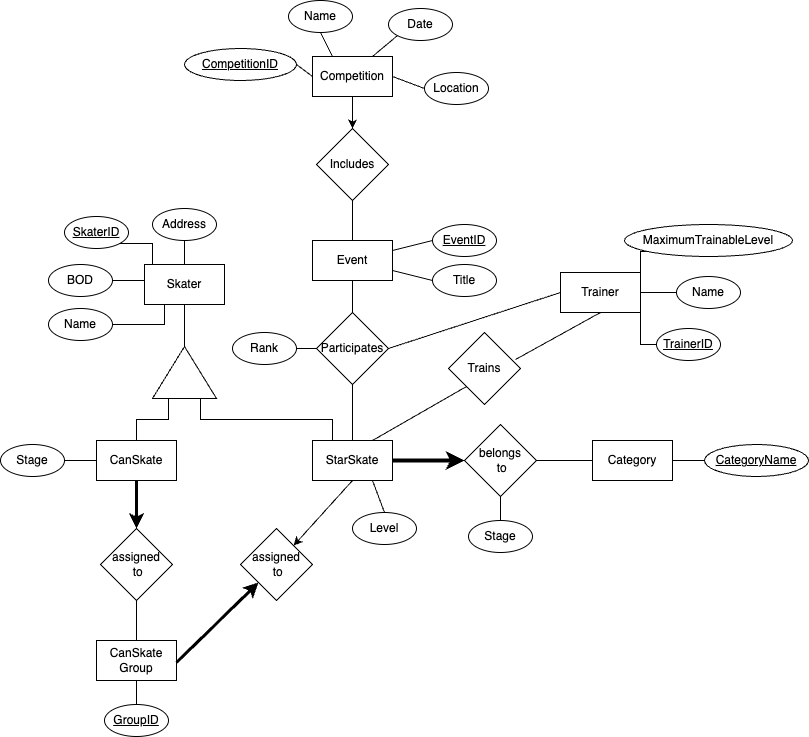

The diagram above was exported from draw.io. Its source (the exported page's mxGraphModel, read from the mxfile embedded in the PNG):
<mxGraphModel dx="1193" dy="779" grid="1" gridSize="8" guides="1" tooltips="1" connect="1" arrows="1" fold="1" page="1" pageScale="1" pageWidth="1400" pageHeight="850" math="0" shadow="0">
  <root>
    <mxCell id="0" />
    <mxCell id="1" parent="0" />
    <mxCell id="6jUXOxNOjTueGdBQ43NU-3" style="edgeStyle=orthogonalEdgeStyle;rounded=0;orthogonalLoop=1;jettySize=auto;html=1;exitX=0.5;exitY=1;exitDx=0;exitDy=0;entryX=1;entryY=0.5;entryDx=0;entryDy=0;endArrow=none;endFill=0;" edge="1" parent="1" source="6jUXOxNOjTueGdBQ43NU-1" target="6jUXOxNOjTueGdBQ43NU-2">
      <mxGeometry relative="1" as="geometry" />
    </mxCell>
    <mxCell id="6jUXOxNOjTueGdBQ43NU-1" value="Skater" style="rounded=0;whiteSpace=wrap;html=1;" vertex="1" parent="1">
      <mxGeometry x="328" y="296" width="80" height="40" as="geometry" />
    </mxCell>
    <mxCell id="6jUXOxNOjTueGdBQ43NU-10" style="edgeStyle=orthogonalEdgeStyle;rounded=0;orthogonalLoop=1;jettySize=auto;html=1;exitX=0;exitY=0.25;exitDx=0;exitDy=0;entryX=0.5;entryY=0;entryDx=0;entryDy=0;endArrow=none;endFill=0;" edge="1" parent="1" source="6jUXOxNOjTueGdBQ43NU-2" target="6jUXOxNOjTueGdBQ43NU-4">
      <mxGeometry relative="1" as="geometry" />
    </mxCell>
    <mxCell id="6jUXOxNOjTueGdBQ43NU-11" style="edgeStyle=orthogonalEdgeStyle;rounded=0;orthogonalLoop=1;jettySize=auto;html=1;exitX=0;exitY=0.75;exitDx=0;exitDy=0;entryX=0.25;entryY=0;entryDx=0;entryDy=0;endArrow=none;endFill=0;" edge="1" parent="1" source="6jUXOxNOjTueGdBQ43NU-2" target="6jUXOxNOjTueGdBQ43NU-5">
      <mxGeometry relative="1" as="geometry" />
    </mxCell>
    <mxCell id="6jUXOxNOjTueGdBQ43NU-2" value="" style="triangle;whiteSpace=wrap;html=1;rotation=-90;" vertex="1" parent="1">
      <mxGeometry x="342" y="372" width="52" height="64" as="geometry" />
    </mxCell>
    <mxCell id="6jUXOxNOjTueGdBQ43NU-8" style="edgeStyle=orthogonalEdgeStyle;rounded=0;orthogonalLoop=1;jettySize=auto;html=1;exitX=0.5;exitY=1;exitDx=0;exitDy=0;entryX=0.5;entryY=0;entryDx=0;entryDy=0;strokeWidth=3;" edge="1" parent="1" source="6jUXOxNOjTueGdBQ43NU-4" target="6jUXOxNOjTueGdBQ43NU-6">
      <mxGeometry relative="1" as="geometry" />
    </mxCell>
    <mxCell id="6jUXOxNOjTueGdBQ43NU-4" value="CanSkate" style="rounded=0;whiteSpace=wrap;html=1;" vertex="1" parent="1">
      <mxGeometry x="280" y="472" width="80" height="40" as="geometry" />
    </mxCell>
    <mxCell id="6jUXOxNOjTueGdBQ43NU-17" style="edgeStyle=orthogonalEdgeStyle;rounded=0;orthogonalLoop=1;jettySize=auto;html=1;exitX=1;exitY=0.5;exitDx=0;exitDy=0;entryX=0;entryY=0.5;entryDx=0;entryDy=0;strokeWidth=4;" edge="1" parent="1" source="6jUXOxNOjTueGdBQ43NU-5" target="6jUXOxNOjTueGdBQ43NU-16">
      <mxGeometry relative="1" as="geometry" />
    </mxCell>
    <mxCell id="6jUXOxNOjTueGdBQ43NU-27" style="edgeStyle=orthogonalEdgeStyle;rounded=0;orthogonalLoop=1;jettySize=auto;html=1;exitX=0.5;exitY=0;exitDx=0;exitDy=0;entryX=0.5;entryY=1;entryDx=0;entryDy=0;endArrow=none;endFill=0;" edge="1" parent="1" source="6jUXOxNOjTueGdBQ43NU-5" target="6jUXOxNOjTueGdBQ43NU-28">
      <mxGeometry relative="1" as="geometry">
        <mxPoint x="536" y="376" as="targetPoint" />
      </mxGeometry>
    </mxCell>
    <mxCell id="6jUXOxNOjTueGdBQ43NU-5" value="StarSkate" style="rounded=0;whiteSpace=wrap;html=1;" vertex="1" parent="1">
      <mxGeometry x="496" y="472" width="80" height="40" as="geometry" />
    </mxCell>
    <mxCell id="6jUXOxNOjTueGdBQ43NU-9" style="edgeStyle=orthogonalEdgeStyle;rounded=0;orthogonalLoop=1;jettySize=auto;html=1;exitX=0.5;exitY=1;exitDx=0;exitDy=0;entryX=0.5;entryY=0;entryDx=0;entryDy=0;endArrow=none;endFill=0;" edge="1" parent="1" source="6jUXOxNOjTueGdBQ43NU-6" target="6jUXOxNOjTueGdBQ43NU-7">
      <mxGeometry relative="1" as="geometry" />
    </mxCell>
    <mxCell id="6jUXOxNOjTueGdBQ43NU-6" value="assigned&lt;div&gt;&amp;nbsp;to&lt;/div&gt;" style="rhombus;whiteSpace=wrap;html=1;" vertex="1" parent="1">
      <mxGeometry x="284" y="560" width="72" height="72" as="geometry" />
    </mxCell>
    <mxCell id="6jUXOxNOjTueGdBQ43NU-45" style="edgeStyle=orthogonalEdgeStyle;rounded=0;orthogonalLoop=1;jettySize=auto;html=1;exitX=0.5;exitY=1;exitDx=0;exitDy=0;entryX=0.5;entryY=0;entryDx=0;entryDy=0;endArrow=none;endFill=0;" edge="1" parent="1" source="6jUXOxNOjTueGdBQ43NU-7" target="6jUXOxNOjTueGdBQ43NU-44">
      <mxGeometry relative="1" as="geometry" />
    </mxCell>
    <mxCell id="6jUXOxNOjTueGdBQ43NU-7" value="CanSkate Group" style="rounded=0;whiteSpace=wrap;html=1;" vertex="1" parent="1">
      <mxGeometry x="280" y="672" width="80" height="40" as="geometry" />
    </mxCell>
    <mxCell id="6jUXOxNOjTueGdBQ43NU-12" value="assigned&lt;div&gt;&amp;nbsp;to&lt;/div&gt;" style="rhombus;whiteSpace=wrap;html=1;" vertex="1" parent="1">
      <mxGeometry x="424" y="560" width="72" height="72" as="geometry" />
    </mxCell>
    <mxCell id="6jUXOxNOjTueGdBQ43NU-14" value="" style="endArrow=none;html=1;rounded=0;entryX=0.5;entryY=1;entryDx=0;entryDy=0;endFill=0;startArrow=classic;startFill=1;" edge="1" parent="1" source="6jUXOxNOjTueGdBQ43NU-12" target="6jUXOxNOjTueGdBQ43NU-5">
      <mxGeometry width="50" height="50" relative="1" as="geometry">
        <mxPoint x="472" y="578" as="sourcePoint" />
        <mxPoint x="522" y="528" as="targetPoint" />
      </mxGeometry>
    </mxCell>
    <mxCell id="6jUXOxNOjTueGdBQ43NU-15" value="" style="endArrow=classic;html=1;rounded=0;entryX=0;entryY=1;entryDx=0;entryDy=0;strokeWidth=3;endFill=1;" edge="1" parent="1" target="6jUXOxNOjTueGdBQ43NU-12">
      <mxGeometry width="50" height="50" relative="1" as="geometry">
        <mxPoint x="360" y="694" as="sourcePoint" />
        <mxPoint x="398" y="632" as="targetPoint" />
      </mxGeometry>
    </mxCell>
    <mxCell id="6jUXOxNOjTueGdBQ43NU-19" style="edgeStyle=orthogonalEdgeStyle;rounded=0;orthogonalLoop=1;jettySize=auto;html=1;exitX=1;exitY=0.5;exitDx=0;exitDy=0;entryX=0;entryY=0.5;entryDx=0;entryDy=0;endArrow=none;endFill=0;" edge="1" parent="1" source="6jUXOxNOjTueGdBQ43NU-16" target="6jUXOxNOjTueGdBQ43NU-18">
      <mxGeometry relative="1" as="geometry" />
    </mxCell>
    <mxCell id="6jUXOxNOjTueGdBQ43NU-50" style="edgeStyle=orthogonalEdgeStyle;rounded=0;orthogonalLoop=1;jettySize=auto;html=1;exitX=0.5;exitY=1;exitDx=0;exitDy=0;endArrow=none;endFill=0;" edge="1" parent="1" source="6jUXOxNOjTueGdBQ43NU-16" target="6jUXOxNOjTueGdBQ43NU-49">
      <mxGeometry relative="1" as="geometry" />
    </mxCell>
    <mxCell id="6jUXOxNOjTueGdBQ43NU-16" value="belongs&lt;div&gt;&amp;nbsp;to&lt;/div&gt;" style="rhombus;whiteSpace=wrap;html=1;" vertex="1" parent="1">
      <mxGeometry x="648" y="456" width="72" height="72" as="geometry" />
    </mxCell>
    <mxCell id="6jUXOxNOjTueGdBQ43NU-52" style="edgeStyle=orthogonalEdgeStyle;rounded=0;orthogonalLoop=1;jettySize=auto;html=1;exitX=1;exitY=0.5;exitDx=0;exitDy=0;entryX=0;entryY=0.5;entryDx=0;entryDy=0;endArrow=none;endFill=0;" edge="1" parent="1" source="6jUXOxNOjTueGdBQ43NU-18" target="6jUXOxNOjTueGdBQ43NU-51">
      <mxGeometry relative="1" as="geometry" />
    </mxCell>
    <mxCell id="6jUXOxNOjTueGdBQ43NU-18" value="Category" style="rounded=0;whiteSpace=wrap;html=1;" vertex="1" parent="1">
      <mxGeometry x="776" y="472" width="80" height="40" as="geometry" />
    </mxCell>
    <mxCell id="6jUXOxNOjTueGdBQ43NU-58" style="edgeStyle=orthogonalEdgeStyle;rounded=0;orthogonalLoop=1;jettySize=auto;html=1;exitX=1;exitY=0.5;exitDx=0;exitDy=0;entryX=0;entryY=0.5;entryDx=0;entryDy=0;endArrow=none;endFill=0;" edge="1" parent="1" source="6jUXOxNOjTueGdBQ43NU-20" target="6jUXOxNOjTueGdBQ43NU-54">
      <mxGeometry relative="1" as="geometry" />
    </mxCell>
    <mxCell id="6jUXOxNOjTueGdBQ43NU-59" style="edgeStyle=orthogonalEdgeStyle;rounded=0;orthogonalLoop=1;jettySize=auto;html=1;exitX=1;exitY=1;exitDx=0;exitDy=0;entryX=0;entryY=0.5;entryDx=0;entryDy=0;endArrow=none;endFill=0;" edge="1" parent="1" source="6jUXOxNOjTueGdBQ43NU-20" target="6jUXOxNOjTueGdBQ43NU-55">
      <mxGeometry relative="1" as="geometry">
        <Array as="points">
          <mxPoint x="824" y="376" />
        </Array>
      </mxGeometry>
    </mxCell>
    <mxCell id="6jUXOxNOjTueGdBQ43NU-20" value="Trainer" style="rounded=0;whiteSpace=wrap;html=1;" vertex="1" parent="1">
      <mxGeometry x="744" y="304" width="80" height="40" as="geometry" />
    </mxCell>
    <mxCell id="6jUXOxNOjTueGdBQ43NU-21" value="Trains" style="rhombus;whiteSpace=wrap;html=1;" vertex="1" parent="1">
      <mxGeometry x="632" y="364" width="72" height="72" as="geometry" />
    </mxCell>
    <mxCell id="6jUXOxNOjTueGdBQ43NU-22" value="" style="endArrow=none;html=1;rounded=0;entryX=0;entryY=1;entryDx=0;entryDy=0;endFill=0;startArrow=none;startFill=0;exitX=0.75;exitY=0;exitDx=0;exitDy=0;" edge="1" parent="1" source="6jUXOxNOjTueGdBQ43NU-5" target="6jUXOxNOjTueGdBQ43NU-21">
      <mxGeometry width="50" height="50" relative="1" as="geometry">
        <mxPoint x="560" y="481" as="sourcePoint" />
        <mxPoint x="619" y="416" as="targetPoint" />
      </mxGeometry>
    </mxCell>
    <mxCell id="6jUXOxNOjTueGdBQ43NU-24" value="" style="endArrow=none;html=1;rounded=0;endFill=0;startArrow=none;startFill=0;exitX=0.931;exitY=0.375;exitDx=0;exitDy=0;entryX=0.5;entryY=1;entryDx=0;entryDy=0;exitPerimeter=0;" edge="1" parent="1" source="6jUXOxNOjTueGdBQ43NU-21" target="6jUXOxNOjTueGdBQ43NU-20">
      <mxGeometry width="50" height="50" relative="1" as="geometry">
        <mxPoint x="696" y="406" as="sourcePoint" />
        <mxPoint x="776" y="352" as="targetPoint" />
      </mxGeometry>
    </mxCell>
    <mxCell id="6jUXOxNOjTueGdBQ43NU-29" style="edgeStyle=orthogonalEdgeStyle;rounded=0;orthogonalLoop=1;jettySize=auto;html=1;exitX=0.5;exitY=1;exitDx=0;exitDy=0;entryX=0.5;entryY=0;entryDx=0;entryDy=0;endArrow=none;endFill=0;" edge="1" parent="1" source="6jUXOxNOjTueGdBQ43NU-25" target="6jUXOxNOjTueGdBQ43NU-28">
      <mxGeometry relative="1" as="geometry" />
    </mxCell>
    <mxCell id="6jUXOxNOjTueGdBQ43NU-63" style="rounded=0;orthogonalLoop=1;jettySize=auto;html=1;exitX=1;exitY=0.25;exitDx=0;exitDy=0;entryX=0;entryY=0.5;entryDx=0;entryDy=0;endArrow=none;endFill=0;" edge="1" parent="1" source="6jUXOxNOjTueGdBQ43NU-25" target="6jUXOxNOjTueGdBQ43NU-60">
      <mxGeometry relative="1" as="geometry" />
    </mxCell>
    <mxCell id="6jUXOxNOjTueGdBQ43NU-65" style="rounded=0;orthogonalLoop=1;jettySize=auto;html=1;exitX=1;exitY=0.75;exitDx=0;exitDy=0;entryX=0;entryY=0.5;entryDx=0;entryDy=0;endArrow=none;endFill=0;" edge="1" parent="1" source="6jUXOxNOjTueGdBQ43NU-25" target="6jUXOxNOjTueGdBQ43NU-62">
      <mxGeometry relative="1" as="geometry" />
    </mxCell>
    <mxCell id="6jUXOxNOjTueGdBQ43NU-25" value="Event" style="rounded=0;whiteSpace=wrap;html=1;" vertex="1" parent="1">
      <mxGeometry x="496" y="272" width="80" height="40" as="geometry" />
    </mxCell>
    <mxCell id="6jUXOxNOjTueGdBQ43NU-32" style="edgeStyle=orthogonalEdgeStyle;rounded=0;orthogonalLoop=1;jettySize=auto;html=1;exitX=0.5;exitY=1;exitDx=0;exitDy=0;entryX=0.5;entryY=0;entryDx=0;entryDy=0;endArrow=classic;endFill=1;startArrow=none;startFill=0;" edge="1" parent="1" source="6jUXOxNOjTueGdBQ43NU-26" target="6jUXOxNOjTueGdBQ43NU-30">
      <mxGeometry relative="1" as="geometry" />
    </mxCell>
    <mxCell id="6jUXOxNOjTueGdBQ43NU-77" style="rounded=0;orthogonalLoop=1;jettySize=auto;html=1;exitX=1;exitY=0.5;exitDx=0;exitDy=0;entryX=0;entryY=0.5;entryDx=0;entryDy=0;endArrow=none;endFill=0;" edge="1" parent="1" source="6jUXOxNOjTueGdBQ43NU-26" target="6jUXOxNOjTueGdBQ43NU-71">
      <mxGeometry relative="1" as="geometry" />
    </mxCell>
    <mxCell id="6jUXOxNOjTueGdBQ43NU-26" value="Competition" style="rounded=0;whiteSpace=wrap;html=1;" vertex="1" parent="1">
      <mxGeometry x="496" y="88" width="80" height="40" as="geometry" />
    </mxCell>
    <mxCell id="6jUXOxNOjTueGdBQ43NU-67" style="edgeStyle=orthogonalEdgeStyle;rounded=0;orthogonalLoop=1;jettySize=auto;html=1;exitX=0;exitY=0.5;exitDx=0;exitDy=0;entryX=1;entryY=0.5;entryDx=0;entryDy=0;endArrow=none;endFill=0;" edge="1" parent="1" source="6jUXOxNOjTueGdBQ43NU-28" target="6jUXOxNOjTueGdBQ43NU-66">
      <mxGeometry relative="1" as="geometry" />
    </mxCell>
    <mxCell id="6jUXOxNOjTueGdBQ43NU-28" value="Participates" style="rhombus;whiteSpace=wrap;html=1;" vertex="1" parent="1">
      <mxGeometry x="500" y="344" width="72" height="72" as="geometry" />
    </mxCell>
    <mxCell id="6jUXOxNOjTueGdBQ43NU-31" style="edgeStyle=orthogonalEdgeStyle;rounded=0;orthogonalLoop=1;jettySize=auto;html=1;exitX=0.5;exitY=1;exitDx=0;exitDy=0;entryX=0.5;entryY=0;entryDx=0;entryDy=0;endArrow=none;endFill=0;" edge="1" parent="1" source="6jUXOxNOjTueGdBQ43NU-30" target="6jUXOxNOjTueGdBQ43NU-25">
      <mxGeometry relative="1" as="geometry" />
    </mxCell>
    <mxCell id="6jUXOxNOjTueGdBQ43NU-30" value="Includes" style="rhombus;whiteSpace=wrap;html=1;" vertex="1" parent="1">
      <mxGeometry x="500" y="160" width="72" height="72" as="geometry" />
    </mxCell>
    <mxCell id="6jUXOxNOjTueGdBQ43NU-33" value="" style="endArrow=none;html=1;rounded=0;endFill=0;startArrow=none;startFill=0;exitX=1;exitY=0.5;exitDx=0;exitDy=0;entryX=0;entryY=0.5;entryDx=0;entryDy=0;" edge="1" parent="1" source="6jUXOxNOjTueGdBQ43NU-28" target="6jUXOxNOjTueGdBQ43NU-20">
      <mxGeometry width="50" height="50" relative="1" as="geometry">
        <mxPoint x="616" y="336" as="sourcePoint" />
        <mxPoint x="714" y="298" as="targetPoint" />
      </mxGeometry>
    </mxCell>
    <mxCell id="6jUXOxNOjTueGdBQ43NU-34" value="&lt;u&gt;SkaterID&lt;/u&gt;" style="ellipse;whiteSpace=wrap;html=1;" vertex="1" parent="1">
      <mxGeometry x="248" y="248" width="64" height="32" as="geometry" />
    </mxCell>
    <mxCell id="6jUXOxNOjTueGdBQ43NU-40" style="edgeStyle=orthogonalEdgeStyle;rounded=0;orthogonalLoop=1;jettySize=auto;html=1;exitX=1;exitY=0.5;exitDx=0;exitDy=0;entryX=0;entryY=0.5;entryDx=0;entryDy=0;endArrow=none;endFill=0;" edge="1" parent="1" source="6jUXOxNOjTueGdBQ43NU-35" target="6jUXOxNOjTueGdBQ43NU-1">
      <mxGeometry relative="1" as="geometry" />
    </mxCell>
    <mxCell id="6jUXOxNOjTueGdBQ43NU-35" value="BOD" style="ellipse;whiteSpace=wrap;html=1;" vertex="1" parent="1">
      <mxGeometry x="232" y="296" width="64" height="32" as="geometry" />
    </mxCell>
    <mxCell id="6jUXOxNOjTueGdBQ43NU-41" style="edgeStyle=orthogonalEdgeStyle;rounded=0;orthogonalLoop=1;jettySize=auto;html=1;exitX=1;exitY=0.5;exitDx=0;exitDy=0;entryX=0.25;entryY=1;entryDx=0;entryDy=0;endArrow=none;endFill=0;" edge="1" parent="1" source="6jUXOxNOjTueGdBQ43NU-36" target="6jUXOxNOjTueGdBQ43NU-1">
      <mxGeometry relative="1" as="geometry" />
    </mxCell>
    <mxCell id="6jUXOxNOjTueGdBQ43NU-36" value="Name" style="ellipse;whiteSpace=wrap;html=1;" vertex="1" parent="1">
      <mxGeometry x="232" y="340" width="64" height="32" as="geometry" />
    </mxCell>
    <mxCell id="6jUXOxNOjTueGdBQ43NU-38" style="edgeStyle=orthogonalEdgeStyle;rounded=0;orthogonalLoop=1;jettySize=auto;html=1;exitX=0.5;exitY=1;exitDx=0;exitDy=0;entryX=0.5;entryY=0;entryDx=0;entryDy=0;endArrow=none;endFill=0;" edge="1" parent="1" source="6jUXOxNOjTueGdBQ43NU-37" target="6jUXOxNOjTueGdBQ43NU-1">
      <mxGeometry relative="1" as="geometry" />
    </mxCell>
    <mxCell id="6jUXOxNOjTueGdBQ43NU-37" value="Address" style="ellipse;whiteSpace=wrap;html=1;" vertex="1" parent="1">
      <mxGeometry x="336" y="240" width="64" height="32" as="geometry" />
    </mxCell>
    <mxCell id="6jUXOxNOjTueGdBQ43NU-39" style="edgeStyle=orthogonalEdgeStyle;rounded=0;orthogonalLoop=1;jettySize=auto;html=1;exitX=1;exitY=1;exitDx=0;exitDy=0;endArrow=none;endFill=0;" edge="1" parent="1" source="6jUXOxNOjTueGdBQ43NU-34">
      <mxGeometry relative="1" as="geometry">
        <mxPoint x="336" y="296" as="targetPoint" />
      </mxGeometry>
    </mxCell>
    <mxCell id="6jUXOxNOjTueGdBQ43NU-43" style="edgeStyle=orthogonalEdgeStyle;rounded=0;orthogonalLoop=1;jettySize=auto;html=1;exitX=1;exitY=0.5;exitDx=0;exitDy=0;entryX=0;entryY=0.5;entryDx=0;entryDy=0;endArrow=none;endFill=0;" edge="1" parent="1" source="6jUXOxNOjTueGdBQ43NU-42" target="6jUXOxNOjTueGdBQ43NU-4">
      <mxGeometry relative="1" as="geometry" />
    </mxCell>
    <mxCell id="6jUXOxNOjTueGdBQ43NU-42" value="Stage" style="ellipse;whiteSpace=wrap;html=1;" vertex="1" parent="1">
      <mxGeometry x="184" y="476" width="64" height="32" as="geometry" />
    </mxCell>
    <mxCell id="6jUXOxNOjTueGdBQ43NU-44" value="&lt;u&gt;GroupID&lt;/u&gt;" style="ellipse;whiteSpace=wrap;html=1;" vertex="1" parent="1">
      <mxGeometry x="288" y="736" width="64" height="32" as="geometry" />
    </mxCell>
    <mxCell id="6jUXOxNOjTueGdBQ43NU-47" value="Level" style="ellipse;whiteSpace=wrap;html=1;" vertex="1" parent="1">
      <mxGeometry x="536" y="544" width="64" height="32" as="geometry" />
    </mxCell>
    <mxCell id="6jUXOxNOjTueGdBQ43NU-48" value="" style="endArrow=none;html=1;rounded=0;exitX=0.75;exitY=1;exitDx=0;exitDy=0;entryX=0.5;entryY=0;entryDx=0;entryDy=0;" edge="1" parent="1" source="6jUXOxNOjTueGdBQ43NU-5" target="6jUXOxNOjTueGdBQ43NU-47">
      <mxGeometry width="50" height="50" relative="1" as="geometry">
        <mxPoint x="616" y="610" as="sourcePoint" />
        <mxPoint x="666" y="560" as="targetPoint" />
      </mxGeometry>
    </mxCell>
    <mxCell id="6jUXOxNOjTueGdBQ43NU-49" value="Stage" style="ellipse;whiteSpace=wrap;html=1;" vertex="1" parent="1">
      <mxGeometry x="652" y="552" width="64" height="32" as="geometry" />
    </mxCell>
    <mxCell id="6jUXOxNOjTueGdBQ43NU-51" value="&lt;u&gt;CategoryName&lt;/u&gt;" style="ellipse;whiteSpace=wrap;html=1;" vertex="1" parent="1">
      <mxGeometry x="888" y="476" width="104" height="32" as="geometry" />
    </mxCell>
    <mxCell id="6jUXOxNOjTueGdBQ43NU-57" style="edgeStyle=orthogonalEdgeStyle;rounded=0;orthogonalLoop=1;jettySize=auto;html=1;exitX=0;exitY=1;exitDx=0;exitDy=0;entryX=1;entryY=0;entryDx=0;entryDy=0;endArrow=none;endFill=0;" edge="1" parent="1" source="6jUXOxNOjTueGdBQ43NU-53" target="6jUXOxNOjTueGdBQ43NU-20">
      <mxGeometry relative="1" as="geometry" />
    </mxCell>
    <mxCell id="6jUXOxNOjTueGdBQ43NU-53" value="MaximumTrainableLevel" style="ellipse;whiteSpace=wrap;html=1;" vertex="1" parent="1">
      <mxGeometry x="808" y="256" width="168" height="32" as="geometry" />
    </mxCell>
    <mxCell id="6jUXOxNOjTueGdBQ43NU-54" value="Name" style="ellipse;whiteSpace=wrap;html=1;" vertex="1" parent="1">
      <mxGeometry x="860" y="308" width="64" height="32" as="geometry" />
    </mxCell>
    <mxCell id="6jUXOxNOjTueGdBQ43NU-55" value="&lt;u&gt;TrainerID&lt;/u&gt;" style="ellipse;whiteSpace=wrap;html=1;" vertex="1" parent="1">
      <mxGeometry x="840" y="360" width="64" height="32" as="geometry" />
    </mxCell>
    <mxCell id="6jUXOxNOjTueGdBQ43NU-60" value="&lt;u&gt;EventID&lt;/u&gt;" style="ellipse;whiteSpace=wrap;html=1;" vertex="1" parent="1">
      <mxGeometry x="616" y="256" width="64" height="32" as="geometry" />
    </mxCell>
    <mxCell id="6jUXOxNOjTueGdBQ43NU-62" value="Title" style="ellipse;whiteSpace=wrap;html=1;" vertex="1" parent="1">
      <mxGeometry x="616" y="296" width="64" height="32" as="geometry" />
    </mxCell>
    <mxCell id="6jUXOxNOjTueGdBQ43NU-66" value="Rank" style="ellipse;whiteSpace=wrap;html=1;" vertex="1" parent="1">
      <mxGeometry x="416" y="364" width="64" height="32" as="geometry" />
    </mxCell>
    <mxCell id="6jUXOxNOjTueGdBQ43NU-72" style="rounded=0;orthogonalLoop=1;jettySize=auto;html=1;exitX=1;exitY=0.5;exitDx=0;exitDy=0;entryX=0;entryY=0.5;entryDx=0;entryDy=0;endArrow=none;endFill=0;" edge="1" parent="1" source="6jUXOxNOjTueGdBQ43NU-68" target="6jUXOxNOjTueGdBQ43NU-26">
      <mxGeometry relative="1" as="geometry" />
    </mxCell>
    <mxCell id="6jUXOxNOjTueGdBQ43NU-68" value="&lt;u&gt;CompetitionID&lt;/u&gt;" style="ellipse;whiteSpace=wrap;html=1;" vertex="1" parent="1">
      <mxGeometry x="368" y="80" width="112" height="32" as="geometry" />
    </mxCell>
    <mxCell id="6jUXOxNOjTueGdBQ43NU-76" style="rounded=0;orthogonalLoop=1;jettySize=auto;html=1;exitX=0.5;exitY=1;exitDx=0;exitDy=0;entryX=0.25;entryY=0;entryDx=0;entryDy=0;endArrow=none;endFill=0;" edge="1" parent="1" source="6jUXOxNOjTueGdBQ43NU-69" target="6jUXOxNOjTueGdBQ43NU-26">
      <mxGeometry relative="1" as="geometry" />
    </mxCell>
    <mxCell id="6jUXOxNOjTueGdBQ43NU-69" value="Name" style="ellipse;whiteSpace=wrap;html=1;" vertex="1" parent="1">
      <mxGeometry x="472" y="32" width="64" height="32" as="geometry" />
    </mxCell>
    <mxCell id="6jUXOxNOjTueGdBQ43NU-74" style="rounded=0;orthogonalLoop=1;jettySize=auto;html=1;exitX=0;exitY=1;exitDx=0;exitDy=0;entryX=0.75;entryY=0;entryDx=0;entryDy=0;endArrow=none;endFill=0;" edge="1" parent="1" source="6jUXOxNOjTueGdBQ43NU-70" target="6jUXOxNOjTueGdBQ43NU-26">
      <mxGeometry relative="1" as="geometry" />
    </mxCell>
    <mxCell id="6jUXOxNOjTueGdBQ43NU-70" value="Date" style="ellipse;whiteSpace=wrap;html=1;" vertex="1" parent="1">
      <mxGeometry x="572" y="40" width="64" height="32" as="geometry" />
    </mxCell>
    <mxCell id="6jUXOxNOjTueGdBQ43NU-71" value="Location" style="ellipse;whiteSpace=wrap;html=1;" vertex="1" parent="1">
      <mxGeometry x="608" y="104" width="64" height="32" as="geometry" />
    </mxCell>
  </root>
</mxGraphModel>